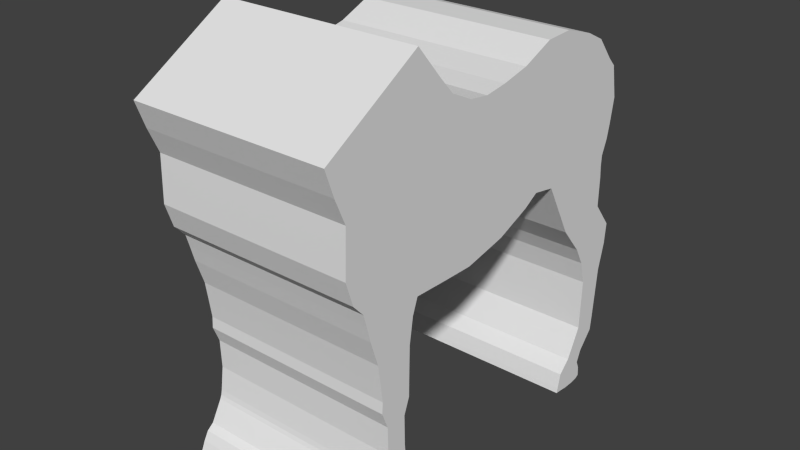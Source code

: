 # Source: horse.blend  (saved by Blender 2.75.0; exported with 4.5.12 LTS)
import bpy
from mathutils import Matrix  # noqa: F401  (used for matrix-valued properties, if any)

bpy.ops.wm.read_factory_settings(use_empty=True)
scene = bpy.context.scene
scene.name = 'Scene'

# ---- collections
col_collection_1 = bpy.data.collections.new('Collection 1'); scene.collection.children.link(col_collection_1)

# ---- world
world_world = bpy.data.worlds.new('World'); scene.world = world_world
world_world.color = (0.05088, 0.05088, 0.05088)
world_world.use_sun_shadow = False
world_world.sun_shadow_jitter_overblur = 0.0
world_world.cycles.sampling_method = 'MANUAL'
world_world.cycles.sample_map_resolution = 256

# ---- meshes
me_cube = bpy.data.meshes.new('Cube')
me_cube.from_pydata([(0.0, -0.2626, -0.9551), (0.0, -0.09908, 0.4986), (1.0, -0.2626, -0.9551), (1.0, -0.09908, 0.4986), (1.0, -1.545, -0.9232), (1.0, -0.9573, 1.109), (1.0, 1.818, -0.8729), (1.0, 1.883, 0.2204), (0.0, 1.883, 0.2204), (0.0, 1.818, -0.8729), (0.0, -0.9573, 1.109), (0.0, -1.545, -0.9232), (0.0, 0.1853, -0.8673), (1.0, 0.1853, -0.8673), (0.0, 0.1365, 0.5297), (1.0, 0.1365, 0.5297), (0.0, 0.5434, -0.724), (1.0, 0.5434, -0.724), (0.0, 0.4299, 0.5936), (1.0, 0.4299, 0.5936), (1.0, 0.6981, -0.6329), (0.0, 0.6981, -0.6329), (0.0, 0.7635, 0.7348), (1.0, 0.7635, 0.7348), (1.0, 0.9438, -0.6782), (0.0, 0.9438, -0.6782), (0.0, 1.057, 0.7465), (1.0, 1.057, 0.7465), (1.0, 1.368, -0.9339), (0.0, 1.368, -0.9339), (0.0, 1.399, 0.639), (1.0, 1.399, 0.639), (1.0, 1.558, -0.9121), (0.0, 1.558, -0.9121), (0.0, 1.61, 0.5344), (1.0, 1.61, 0.5344), (1.0, 1.745, -0.8729), (0.0, 1.745, -0.8729), (0.0, 1.797, 0.3076), (1.0, 1.797, 0.3076), (1.0, -0.15, 0.2007), (1.0, 1.905, -0.3624), (1.0, -1.854, 0.2552), (0.0, -1.854, 0.2552), (0.0, 1.905, -0.3624), (1.0, 0.154, 0.2116), (1.0, 0.4854, 0.2804), (1.0, 0.8398, 0.564), (1.0, 1.136, 0.5299), (1.0, 1.468, 0.453), (1.0, 1.61, 0.3745), (1.0, 1.692, 0.2131), (1.0, -0.2263, -0.3188), (1.0, 1.874, -0.4989), (1.0, -1.748, 0.008956), (0.0, -1.748, 0.008956), (0.0, 1.874, -0.4989), (1.0, 0.1714, -0.252), (1.0, 0.5561, -0.1868), (1.0, 0.6618, 0.2771), (1.0, 1.157, 0.3236), (1.0, 1.495, 0.3208), (1.0, 1.506, -0.0629), (1.0, 1.762, -0.1239), (1.0, -0.2553, -0.6396), (1.0, 1.813, -0.6511), (1.0, -1.763, -0.4437), (0.0, -1.763, -0.4437), (0.0, 1.813, -0.6511), (1.0, 0.1823, -0.567), (1.0, 0.5535, -0.5236), (1.0, 0.8326, -0.1249), (1.0, 1.205, -0.06843), (1.0, 1.342, -0.5203), (1.0, 1.528, -0.4985), (1.0, 1.718, -0.5291), (1.0, -0.3108, 0.5284), (1.0, -0.5821, -0.9458), (0.0, -0.3108, 0.5284), (0.0, -0.5821, -0.9458), (1.0, -0.4916, -0.0236), (1.0, -0.6725, -0.2472), (1.0, -0.5519, -0.5115), (1.0, -0.5453, 0.6414), (0.0, -0.5453, 0.6414), (0.0, -0.9436, -0.9308), (1.0, -0.9436, -0.9308), (1.0, -0.8316, 0.1045), (1.0, -0.922, -0.1417), (1.0, -0.8316, -0.6396), (1.0, -0.6978, 0.8072), (0.0, -0.6978, 0.8072), (0.0, -1.059, -0.9006), (1.0, -1.059, -0.9006), (1.0, -1.165, 0.2326), (1.0, -1.263, -0.1191), (1.0, -0.9238, -0.5417), (1.0, -0.11, 0.4158), (1.0, 1.949, -0.1073), (1.0, -1.944, 0.5103), (0.0, -1.944, 0.5103), (0.0, 1.949, -0.1073), (1.0, 0.1676, 0.4394), (1.0, 0.4753, 0.5103), (1.0, 0.8035, 0.6919), (1.0, 1.109, 0.6149), (1.0, 1.447, 0.5511), (1.0, 1.645, 0.4334), (1.0, 1.779, 0.2066), (1.0, -0.4012, 0.2616), (1.0, -0.8316, 0.5103), (1.0, -0.9012, 0.6007), (1.0, -0.2517, -0.7956), (1.0, 1.809, -0.7598), (1.0, -1.688, -0.6797), (0.0, -1.688, -0.6797), (0.0, 1.809, -0.7598), (1.0, 0.1702, -0.7338), (1.0, 0.4248, -0.6339), (1.0, 0.7672, -0.4879), (1.0, 1.083, -0.5303), (1.0, 1.342, -0.6508), (1.0, 1.545, -0.6508), (1.0, 1.723, -0.6639), (1.0, -0.5444, -0.74), (1.0, -0.8316, -0.7701), (1.0, -0.9992, -0.7701), (1.0, -0.8275, 0.9579), (0.0, -0.8275, 0.9579), (0.0, -1.427, -0.9006), (1.0, -1.427, -0.9006), (1.0, -1.607, 0.4322), (1.0, -1.558, 0.1182), (1.0, -1.268, -0.4098), (1.0, -1.347, 0.661), (1.0, -1.427, -0.7701), (1.0, -0.2571, -0.8753), (1.0, 1.813, -0.8164), (1.0, -1.579, -0.8015), (0.0, -1.579, -0.8015), (0.0, 1.813, -0.8164), (1.0, 0.1778, -0.8005), (1.0, 0.4841, -0.6789), (1.0, 0.7326, -0.5604), (1.0, 1.014, -0.6043), (1.0, 1.355, -0.7924), (1.0, 1.552, -0.7815), (1.0, 1.734, -0.7684), (1.0, -0.5632, -0.8429), (1.0, -0.8693, -0.8504), (1.0, -1.007, -0.8354), (1.0, -1.427, -0.8354), (0.0, 1.156, -0.8061), (0.0, 1.228, 0.6927), (1.0, 1.228, 0.6927), (1.0, 1.156, -0.8061), (1.0, 1.302, 0.4914), (1.0, 1.326, 0.3222), (1.0, 1.274, -0.2944), (1.0, 1.278, 0.583), (1.0, 1.213, -0.5906), (1.0, 1.184, -0.6983), (1.0, -1.296, -0.9006), (1.0, -1.386, 0.3324), (1.0, -1.411, -0.0004627), (1.0, -1.096, -0.4758), (1.0, -1.124, 0.6308), (1.0, -1.311, -0.7701), (1.0, -0.7627, 0.8825), (0.0, -0.7627, 0.8825), (0.0, -1.296, -0.9006), (1.0, -1.296, -0.8354), (1.0, -1.169, -0.9006), (1.0, -1.276, 0.2825), (1.0, -1.337, -0.0598), (1.0, -1.01, -0.5087), (1.0, -1.013, 0.6158), (1.0, -1.151, -0.7701), (1.0, -1.151, -0.8354), (1.0, -0.7302, 0.8449), (0.0, -0.7302, 0.8449), (0.0, -1.169, -0.9006), (1.0, 1.758, -1.185), (1.0, 1.816, -1.185), (0.0, 1.816, -1.185), (0.0, 1.345, -1.252), (0.0, 1.254, -1.245), (1.0, 1.254, -1.245), (1.0, 1.345, -1.252), (1.0, 1.476, -1.228), (0.0, 1.638, -1.209), (0.0, 1.476, -1.228), (1.0, 1.638, -1.209), (0.0, 1.758, -1.185), (1.0, 1.817, -1.029), (1.0, 1.751, -1.029), (1.0, 1.099, -0.9617), (0.0, 1.099, -0.9617), (1.0, 1.181, -0.9563), (0.0, 1.817, -1.029), (1.0, 1.422, -1.081), (1.0, 1.598, -1.061), (0.0, 1.422, -1.081), (0.0, 1.181, -0.9563), (0.0, 1.598, -1.061), (0.0, 1.751, -1.029), (1.0, 1.979, -1.468), (1.0, 2.028, -1.452), (6.723e-19, 2.028, -1.452), (0.0, 1.547, -1.522), (0.0, 1.49, -1.527), (1.0, 1.49, -1.527), (1.0, 1.547, -1.522), (1.0, 1.681, -1.51), (0.0, 1.822, -1.492), (0.0, 1.681, -1.51), (1.0, 1.822, -1.492), (0.0, 1.979, -1.468), (1.0, 1.955, -1.685), (1.0, 2.01, -1.666), (0.0, 2.01, -1.666), (0.0, 1.666, -1.718), (0.0, 1.596, -1.717), (1.0, 1.596, -1.717), (1.0, 1.666, -1.718), (1.0, 1.766, -1.709), (0.0, 1.88, -1.697), (0.0, 1.766, -1.709), (1.0, 1.88, -1.697), (0.0, 1.955, -1.685), (1.0, 1.902, -1.938), (1.0, 1.942, -1.938), (0.0, 1.942, -1.938), (0.0, 1.71, -1.963), (0.0, 1.661, -1.959), (1.0, 1.661, -1.959), (1.0, 1.71, -1.963), (1.0, 1.777, -1.96), (0.0, 1.858, -1.944), (0.0, 1.777, -1.96), (1.0, 1.858, -1.944), (0.0, 1.902, -1.938), (1.0, 1.86, -2.492), (1.0, 1.897, -2.486), (0.0, 1.897, -2.486), (0.0, 1.693, -2.492), (0.0, 1.647, -2.482), (1.0, 1.647, -2.482), (1.0, 1.693, -2.492), (1.0, 1.759, -2.498), (0.0, 1.825, -2.498), (0.0, 1.759, -2.498), (1.0, 1.825, -2.498), (0.0, 1.86, -2.492), (1.0, 1.852, -2.63), (1.0, 1.883, -2.615), (0.0, 1.883, -2.615), (0.0, 1.645, -2.618), (0.0, 1.581, -2.611), (1.0, 1.581, -2.611), (1.0, 1.645, -2.618), (1.0, 1.724, -2.624), (0.0, 1.799, -2.63), (0.0, 1.724, -2.624), (1.0, 1.799, -2.63), (0.0, 1.852, -2.63), (1.0, 1.704, -2.788), (1.0, 1.726, -2.79), (0.0, 1.726, -2.79), (0.0, 1.553, -2.788), (0.0, 1.489, -2.782), (1.0, 1.489, -2.782), (1.0, 1.553, -2.788), (1.0, 1.606, -2.793), (0.0, 1.675, -2.788), (0.0, 1.606, -2.793), (1.0, 1.675, -2.788), (0.0, 1.704, -2.788), (1.0, 1.645, -2.914), (1.0, 1.675, -2.911), (0.0, 1.675, -2.911), (0.0, 1.426, -2.909), (0.0, 1.364, -2.9), (1.0, 1.364, -2.9), (1.0, 1.426, -2.909), (1.0, 1.496, -2.914), (0.0, 1.589, -2.917), (0.0, 1.496, -2.914), (1.0, 1.589, -2.917), (0.0, 1.645, -2.914), (1.0, 1.679, -3.014), (1.0, 1.709, -2.994), (0.0, 1.709, -2.994), (0.0, 1.391, -3.056), (0.0, 1.329, -3.048), (1.0, 1.329, -3.048), (1.0, 1.391, -3.056), (1.0, 1.491, -3.057), (0.0, 1.594, -3.04), (0.0, 1.491, -3.057), (1.0, 1.594, -3.04), (0.0, 1.679, -3.014), (1.0, 1.676, -3.113), (1.0, 1.716, -3.09), (0.0, 1.716, -3.09), (0.0, 1.38, -3.107), (0.0, 1.318, -3.102), (1.0, 1.318, -3.102), (1.0, 1.38, -3.107), (1.0, 1.485, -3.121), (0.0, 1.594, -3.122), (0.0, 1.485, -3.121), (1.0, 1.594, -3.122), (0.0, 1.676, -3.113), (0.0, -1.504, -1.079), (1.0, -1.504, -1.079), (0.0, -1.429, -1.082), (1.0, -1.097, -1.082), (1.0, -0.9985, -1.083), (0.0, -0.9985, -1.083), (0.0, -1.097, -1.082), (1.0, -1.215, -1.082), (0.0, -1.317, -1.082), (1.0, -1.429, -1.082), (1.0, -1.317, -1.082), (0.0, -1.215, -1.082), (0.0, -1.421, -1.334), (1.0, -1.421, -1.334), (0.0, -1.379, -1.328), (1.0, -1.112, -1.34), (1.0, -1.037, -1.342), (0.0, -1.037, -1.342), (0.0, -1.112, -1.34), (1.0, -1.204, -1.333), (0.0, -1.296, -1.333), (1.0, -1.379, -1.328), (1.0, -1.296, -1.333), (0.0, -1.204, -1.333), (0.0, -1.391, -1.55), (1.0, -1.391, -1.55), (0.0, -1.346, -1.564), (1.0, -1.117, -1.564), (1.0, -1.04, -1.552), (0.0, -1.04, -1.552), (0.0, -1.117, -1.564), (1.0, -1.197, -1.564), (0.0, -1.283, -1.564), (1.0, -1.346, -1.564), (1.0, -1.283, -1.564), (0.0, -1.197, -1.564), (0.0, -1.37, -1.708), (1.0, -1.37, -1.708), (0.0, -1.328, -1.713), (1.0, -1.116, -1.722), (1.0, -1.042, -1.717), (0.0, -1.042, -1.717), (0.0, -1.116, -1.722), (1.0, -1.197, -1.725), (0.0, -1.271, -1.716), (1.0, -1.328, -1.713), (1.0, -1.271, -1.716), (0.0, -1.197, -1.725), (0.0, -1.377, -1.821), (1.0, -1.377, -1.821), (0.0, -1.342, -1.834), (1.0, -1.117, -1.844), (1.0, -1.043, -1.832), (0.0, -1.043, -1.832), (0.0, -1.117, -1.844), (1.0, -1.202, -1.844), (0.0, -1.268, -1.844), (1.0, -1.342, -1.834), (1.0, -1.268, -1.844), (0.0, -1.202, -1.844), (0.0, -1.313, -1.986), (1.0, -1.313, -1.986), (0.0, -1.292, -1.988), (1.0, -1.158, -1.988), (1.0, -1.101, -1.989), (0.0, -1.101, -1.989), (0.0, -1.158, -1.988), (1.0, -1.209, -1.988), (0.0, -1.265, -1.988), (1.0, -1.292, -1.988), (1.0, -1.265, -1.988), (0.0, -1.209, -1.988), (0.0, -1.305, -2.277), (1.0, -1.305, -2.277), (0.0, -1.281, -2.279), (1.0, -1.164, -2.284), (1.0, -1.095, -2.285), (0.0, -1.095, -2.285), (0.0, -1.164, -2.284), (1.0, -1.213, -2.287), (0.0, -1.242, -2.281), (1.0, -1.281, -2.279), (1.0, -1.242, -2.281), (0.0, -1.213, -2.287), (0.0, -1.338, -2.516), (1.0, -1.338, -2.516), (0.0, -1.3, -2.517), (1.0, -1.148, -2.524), (1.0, -1.074, -2.526), (0.0, -1.074, -2.526), (0.0, -1.148, -2.524), (1.0, -1.206, -2.526), (0.0, -1.248, -2.524), (1.0, -1.3, -2.517), (1.0, -1.248, -2.524), (0.0, -1.206, -2.526), (0.0, -1.349, -2.568), (1.0, -1.349, -2.568), (0.0, -1.312, -2.578), (1.0, -1.136, -2.601), (1.0, -1.066, -2.608), (0.0, -1.066, -2.608), (0.0, -1.136, -2.601), (1.0, -1.201, -2.597), (0.0, -1.252, -2.586), (1.0, -1.312, -2.578), (1.0, -1.252, -2.586), (0.0, -1.201, -2.597), (0.0, -1.364, -2.606), (1.0, -1.364, -2.606), (0.0, -1.328, -2.617), (1.0, -1.162, -2.67), (1.0, -1.102, -2.686), (0.0, -1.102, -2.686), (0.0, -1.162, -2.67), (1.0, -1.222, -2.657), (0.0, -1.281, -2.641), (1.0, -1.328, -2.617), (1.0, -1.281, -2.641), (0.0, -1.222, -2.657), (0.0, -1.477, -2.813), (1.0, -1.477, -2.813), (0.0, -1.451, -2.822), (1.0, -1.285, -2.84), (1.0, -1.242, -2.837), (-2.853e-09, -1.242, -2.837), (0.0, -1.285, -2.84), (1.0, -1.339, -2.838), (0.0, -1.414, -2.836), (1.0, -1.451, -2.822), (1.0, -1.414, -2.836), (0.0, -1.339, -2.838), (0.0, -1.544, -2.865), (1.0, -1.544, -2.865), (0.0, -1.514, -2.888), (1.0, -1.295, -2.978), (1.0, -1.217, -2.982), (0.0, -1.217, -2.982), (0.0, -1.295, -2.978), (1.0, -1.369, -2.952), (0.0, -1.435, -2.925), (1.0, -1.514, -2.888), (1.0, -1.435, -2.925), (0.0, -1.369, -2.952), (0.0, -1.592, -2.951), (1.0, -1.592, -2.951), (0.0, -1.573, -2.987), (1.0, -1.331, -3.063), (1.0, -1.26, -3.066), (0.0, -1.26, -3.066), (0.0, -1.331, -3.063), (1.0, -1.412, -3.05), (0.0, -1.477, -3.029), (1.0, -1.573, -2.987), (1.0, -1.477, -3.029), (0.0, -1.412, -3.05), (0.0, -1.65, -3.086), (1.0, -1.65, -3.086), (0.0, -1.615, -3.124), (1.0, -1.348, -3.143), (1.0, -1.259, -3.13), (0.0, -1.259, -3.13), (0.0, -1.348, -3.143), (1.0, -1.435, -3.143), (0.0, -1.513, -3.141), (1.0, -1.615, -3.124), (1.0, -1.513, -3.141), (0.0, -1.435, -3.143)], [], [(142, 141, 13, 17), (140, 137, 6, 9), (151, 138, 4, 130), (3, 15, 14, 1), (200, 198, 188, 189), (141, 136, 2, 13), (39, 7, 8, 38), (79, 0, 2, 77), (138, 139, 11, 4), (76, 3, 1, 78), (0, 12, 13, 2), (15, 19, 18, 14), (12, 16, 17, 13), (143, 142, 17, 20), (144, 143, 20, 24), (19, 23, 22, 18), (16, 21, 20, 17), (161, 144, 24, 155), (23, 27, 26, 22), (21, 25, 24, 20), (146, 145, 28, 32), (154, 31, 30, 153), (199, 194, 183, 184), (147, 146, 32, 36), (31, 35, 34, 30), (198, 196, 187, 188), (137, 147, 36, 6), (35, 39, 38, 34), (194, 195, 182, 183), (98, 108, 51, 41), (108, 107, 50, 51), (107, 106, 49, 50), (159, 105, 48, 156), (105, 104, 47, 48), (104, 103, 46, 47), (99, 100, 43, 42), (102, 97, 40, 45), (134, 99, 42, 131), (101, 98, 41, 44), (103, 102, 45, 46), (41, 51, 63, 53), (51, 50, 62, 63), (50, 49, 61, 62), (156, 48, 60, 157), (48, 47, 59, 60), (47, 46, 58, 59), (42, 43, 55, 54), (45, 40, 52, 57), (131, 42, 54, 132), (44, 41, 53, 56), (46, 45, 57, 58), (53, 63, 75, 65), (63, 62, 74, 75), (62, 61, 73, 74), (157, 60, 72, 158), (60, 59, 71, 72), (59, 58, 70, 71), (54, 55, 67, 66), (57, 52, 64, 69), (132, 54, 66, 133), (56, 53, 65, 68), (58, 57, 69, 70), (52, 81, 82, 64), (40, 80, 81, 52), (97, 109, 80, 40), (83, 76, 78, 84), (85, 79, 77, 86), (136, 148, 77, 2), (181, 92, 320, 325), (90, 83, 84, 91), (81, 88, 89, 82), (80, 87, 88, 81), (109, 110, 87, 80), (148, 149, 86, 77), (179, 90, 91, 180), (130, 4, 315, 323), (88, 95, 96, 89), (87, 94, 95, 88), (110, 111, 94, 87), (149, 150, 93, 86), (83, 90, 111, 110), (76, 83, 110, 109), (3, 76, 109, 97), (19, 15, 102, 103), (8, 7, 98, 101), (127, 5, 99, 134), (15, 3, 97, 102), (5, 10, 100, 99), (23, 19, 103, 104), (27, 23, 104, 105), (154, 27, 105, 159), (35, 31, 106, 107), (39, 35, 107, 108), (7, 39, 108, 98), (89, 96, 126, 125), (82, 89, 125, 124), (64, 82, 124, 112), (65, 75, 123, 113), (75, 74, 122, 123), (74, 73, 121, 122), (158, 72, 120, 160), (72, 71, 119, 120), (71, 70, 118, 119), (66, 67, 115, 114), (69, 64, 112, 117), (133, 66, 114, 135), (68, 65, 113, 116), (70, 69, 117, 118), (165, 133, 135, 167), (168, 127, 134, 166), (162, 130, 323, 324), (5, 127, 128, 10), (164, 132, 133, 165), (163, 131, 132, 164), (166, 134, 131, 163), (171, 151, 130, 162), (167, 135, 151, 171), (125, 126, 150, 149), (124, 125, 149, 148), (112, 124, 148, 136), (113, 123, 147, 137), (123, 122, 146, 147), (122, 121, 145, 146), (160, 120, 144, 161), (120, 119, 143, 144), (119, 118, 142, 143), (114, 115, 139, 138), (117, 112, 136, 141), (135, 114, 138, 151), (116, 113, 137, 140), (118, 117, 141, 142), (121, 160, 161, 145), (73, 158, 160, 121), (31, 154, 159, 106), (61, 157, 158, 73), (49, 156, 157, 61), (106, 159, 156, 49), (196, 197, 186, 187), (27, 154, 153, 26), (145, 161, 155, 28), (177, 167, 171, 178), (178, 171, 162, 172), (176, 166, 163, 173), (173, 163, 164, 174), (174, 164, 165, 175), (179, 168, 166, 176), (175, 165, 167, 177), (92, 85, 319, 320), (127, 168, 169, 128), (96, 175, 177, 126), (90, 179, 176, 111), (95, 174, 175, 96), (94, 173, 174, 95), (111, 176, 173, 94), (150, 178, 172, 93), (126, 177, 178, 150), (129, 170, 322, 316), (168, 179, 180, 169), (192, 189, 213, 216), (183, 182, 206, 207), (182, 192, 216, 206), (187, 186, 210, 211), (185, 191, 215, 209), (201, 200, 189, 192), (203, 202, 191, 185), (195, 201, 192, 182), (197, 203, 185, 186), (202, 204, 190, 191), (204, 205, 193, 190), (205, 199, 184, 193), (37, 9, 199, 205), (33, 37, 205, 204), (29, 33, 204, 202), (25, 152, 203, 197), (36, 32, 201, 195), (152, 29, 202, 203), (32, 28, 200, 201), (24, 25, 197, 196), (6, 36, 195, 194), (155, 24, 196, 198), (9, 6, 194, 199), (28, 155, 198, 200), (207, 206, 218, 219), (206, 216, 228, 218), (211, 210, 222, 223), (209, 215, 227, 221), (210, 209, 221, 222), (188, 187, 211, 212), (189, 188, 212, 213), (193, 184, 208, 217), (184, 183, 207, 208), (190, 193, 217, 214), (191, 190, 214, 215), (186, 185, 209, 210), (219, 218, 230, 231), (218, 228, 240, 230), (223, 222, 234, 235), (221, 227, 239, 233), (222, 221, 233, 234), (216, 213, 225, 228), (212, 211, 223, 224), (213, 212, 224, 225), (217, 208, 220, 229), (208, 207, 219, 220), (214, 217, 229, 226), (215, 214, 226, 227), (230, 240, 252, 242), (235, 234, 246, 247), (233, 239, 251, 245), (234, 233, 245, 246), (239, 238, 250, 251), (228, 225, 237, 240), (224, 223, 235, 236), (225, 224, 236, 237), (229, 220, 232, 241), (220, 219, 231, 232), (226, 229, 241, 238), (227, 226, 238, 239), (242, 252, 264, 254), (247, 246, 258, 259), (245, 251, 263, 257), (246, 245, 257, 258), (251, 250, 262, 263), (231, 230, 242, 243), (240, 237, 249, 252), (236, 235, 247, 248), (237, 236, 248, 249), (241, 232, 244, 253), (232, 231, 243, 244), (238, 241, 253, 250), (259, 258, 270, 271), (257, 263, 275, 269), (258, 257, 269, 270), (263, 262, 274, 275), (262, 265, 277, 274), (243, 242, 254, 255), (252, 249, 261, 264), (248, 247, 259, 260), (249, 248, 260, 261), (253, 244, 256, 265), (244, 243, 255, 256), (250, 253, 265, 262), (269, 275, 287, 281), (270, 269, 281, 282), (275, 274, 286, 287), (274, 277, 289, 286), (268, 267, 279, 280), (254, 264, 276, 266), (255, 254, 266, 267), (264, 261, 273, 276), (260, 259, 271, 272), (261, 260, 272, 273), (265, 256, 268, 277), (256, 255, 267, 268), (282, 281, 293, 294), (287, 286, 298, 299), (286, 289, 301, 298), (280, 279, 291, 292), (289, 280, 292, 301), (271, 270, 282, 283), (266, 276, 288, 278), (267, 266, 278, 279), (276, 273, 285, 288), (272, 271, 283, 284), (273, 272, 284, 285), (277, 268, 280, 289), (299, 298, 310, 311), (298, 301, 313, 310), (292, 291, 303, 304), (301, 292, 304, 313), (297, 296, 308, 309), (281, 287, 299, 293), (283, 282, 294, 295), (278, 288, 300, 290), (279, 278, 290, 291), (288, 285, 297, 300), (284, 283, 295, 296), (285, 284, 296, 297), (313, 304, 303, 302), (305, 311, 309, 308), (311, 310, 312, 309), (310, 313, 302, 312), (306, 305, 308, 307), (294, 293, 305, 306), (293, 299, 311, 305), (295, 294, 306, 307), (290, 300, 312, 302), (291, 290, 302, 303), (300, 297, 309, 312), (296, 295, 307, 308), (314, 316, 328, 326), (322, 325, 337, 334), (320, 319, 331, 332), (325, 320, 332, 337), (316, 322, 334, 328), (93, 172, 321, 317), (170, 181, 325, 322), (11, 129, 316, 314), (86, 93, 317, 318), (172, 162, 324, 321), (85, 86, 318, 319), (4, 11, 314, 315), (334, 337, 349, 346), (332, 331, 343, 344), (337, 332, 344, 349), (328, 334, 346, 340), (327, 326, 338, 339), (323, 315, 327, 335), (317, 321, 333, 329), (318, 317, 329, 330), (321, 324, 336, 333), (319, 318, 330, 331), (324, 323, 335, 336), (315, 314, 326, 327), (344, 343, 355, 356), (349, 344, 356, 361), (340, 346, 358, 352), (339, 338, 350, 351), (348, 347, 359, 360), (326, 328, 340, 338), (335, 327, 339, 347), (329, 333, 345, 341), (330, 329, 341, 342), (333, 336, 348, 345), (331, 330, 342, 343), (336, 335, 347, 348), (361, 356, 368, 373), (352, 358, 370, 364), (351, 350, 362, 363), (360, 359, 371, 372), (355, 354, 366, 367), (346, 349, 361, 358), (338, 340, 352, 350), (347, 339, 351, 359), (341, 345, 357, 353), (342, 341, 353, 354), (345, 348, 360, 357), (343, 342, 354, 355), (364, 370, 382, 376), (363, 362, 374, 375), (372, 371, 383, 384), (367, 366, 378, 379), (369, 372, 384, 381), (356, 355, 367, 368), (358, 361, 373, 370), (350, 352, 364, 362), (359, 351, 363, 371), (353, 357, 369, 365), (354, 353, 365, 366), (357, 360, 372, 369), (376, 382, 394, 388), (375, 374, 386, 387), (384, 383, 395, 396), (379, 378, 390, 391), (381, 384, 396, 393), (373, 368, 380, 385), (368, 367, 379, 380), (370, 373, 385, 382), (362, 364, 376, 374), (371, 363, 375, 383), (365, 369, 381, 377), (366, 365, 377, 378), (388, 394, 406, 400), (387, 386, 398, 399), (396, 395, 407, 408), (391, 390, 402, 403), (393, 396, 408, 405), (385, 380, 392, 397), (380, 379, 391, 392), (382, 385, 397, 394), (374, 376, 388, 386), (383, 375, 387, 395), (377, 381, 393, 389), (378, 377, 389, 390), (400, 406, 418, 412), (399, 398, 410, 411), (408, 407, 419, 420), (403, 402, 414, 415), (405, 408, 420, 417), (397, 392, 404, 409), (392, 391, 403, 404), (394, 397, 409, 406), (386, 388, 400, 398), (395, 387, 399, 407), (389, 393, 405, 401), (390, 389, 401, 402), (411, 410, 422, 423), (420, 419, 431, 432), (415, 414, 426, 427), (417, 420, 432, 429), (414, 413, 425, 426), (409, 404, 416, 421), (404, 403, 415, 416), (406, 409, 421, 418), (398, 400, 412, 410), (407, 399, 411, 419), (401, 405, 417, 413), (402, 401, 413, 414), (423, 422, 434, 435), (432, 431, 443, 444), (427, 426, 438, 439), (429, 432, 444, 441), (426, 425, 437, 438), (412, 418, 430, 424), (421, 416, 428, 433), (416, 415, 427, 428), (418, 421, 433, 430), (410, 412, 424, 422), (419, 411, 423, 431), (413, 417, 429, 425), (444, 443, 455, 456), (439, 438, 450, 451), (441, 444, 456, 453), (438, 437, 449, 450), (437, 441, 453, 449), (424, 430, 442, 436), (433, 428, 440, 445), (428, 427, 439, 440), (430, 433, 445, 442), (422, 424, 436, 434), (431, 423, 435, 443), (425, 429, 441, 437), (456, 455, 467, 468), (451, 450, 462, 463), (453, 456, 468, 465), (450, 449, 461, 462), (449, 453, 465, 461), (435, 434, 446, 447), (436, 442, 454, 448), (445, 440, 452, 457), (440, 439, 451, 452), (442, 445, 457, 454), (434, 436, 448, 446), (443, 435, 447, 455), (463, 462, 474, 475), (465, 468, 480, 477), (462, 461, 473, 474), (461, 465, 477, 473), (467, 459, 471, 479), (447, 446, 458, 459), (448, 454, 466, 460), (457, 452, 464, 469), (452, 451, 463, 464), (454, 457, 469, 466), (446, 448, 460, 458), (455, 447, 459, 467), (476, 475, 474, 473), (481, 476, 473, 477), (470, 472, 479, 471), (472, 478, 480, 479), (478, 481, 477, 480), (468, 467, 479, 480), (459, 458, 470, 471), (460, 466, 478, 472), (469, 464, 476, 481), (464, 463, 475, 476), (466, 469, 481, 478), (458, 460, 472, 470)])
me_cube.use_remesh_preserve_volume = False
me_cube.use_remesh_preserve_attributes = False
me_cube.use_mirror_vertex_groups = False
me_cube.update()

# ---- objects
ob_cube = bpy.data.objects.new('Cube', me_cube)

# ---- transforms, parenting, visibility, modifiers, constraints
ob_cube.location = (0.0, -1.91, 0.651)
ob_cube.lineart.crease_threshold = 0.0
_m = ob_cube.modifiers.new('Mirror', 'MIRROR')

# ---- collection membership
col_collection_1.objects.link(ob_cube)

# ---- scene / render settings (as saved in the file)
scene.frame_start = 1; scene.frame_end = 250; scene.frame_set(0)
scene.render.engine = 'BLENDER_EEVEE_NEXT'
scene.render.resolution_percentage = 50
scene.render.dither_intensity = 0.0
scene.cycles.use_denoising = False
scene.cycles.samples = 10
scene.cycles.sampling_pattern = 'TABULATED_SOBOL'
scene.cycles.light_sampling_threshold = 0.0
scene.cycles.use_adaptive_sampling = False
scene.cycles.use_light_tree = False
scene.cycles.blur_glossy = 0.0
scene.cycles.pixel_filter_type = 'GAUSSIAN'
scene.cycles.sample_clamp_indirect = 0.0
scene.view_settings.view_transform = 'Standard'
bpy.context.view_layer.update()

# ---- added for rendering (the .blend has no active camera and no usable light): camera, sun
cam_auto = bpy.data.cameras.new('AutoCamera')
cam_auto.lens = 50.0
cam_auto.sensor_width = 36.0
cam_auto.clip_end = 1000.0
ob_auto_camera = bpy.data.objects.new('AutoCamera', cam_auto)
scene.collection.objects.link(ob_auto_camera)
ob_auto_camera.location = (5.69234, -8.69877, 4.1876)
ob_auto_camera.rotation_euler = (1.09748, -7.21219e-08, 0.694738)
scene.camera = ob_auto_camera
light_auto_sun = bpy.data.lights.new('AutoSun', 'SUN')
light_auto_sun.energy = 3.0
light_auto_sun.angle = 0.0523599
ob_auto_sun = bpy.data.objects.new('AutoSun', light_auto_sun)
scene.collection.objects.link(ob_auto_sun)
ob_auto_sun.rotation_euler = (0.872665, 0.174533, 0.523599)
bpy.context.view_layer.update()

